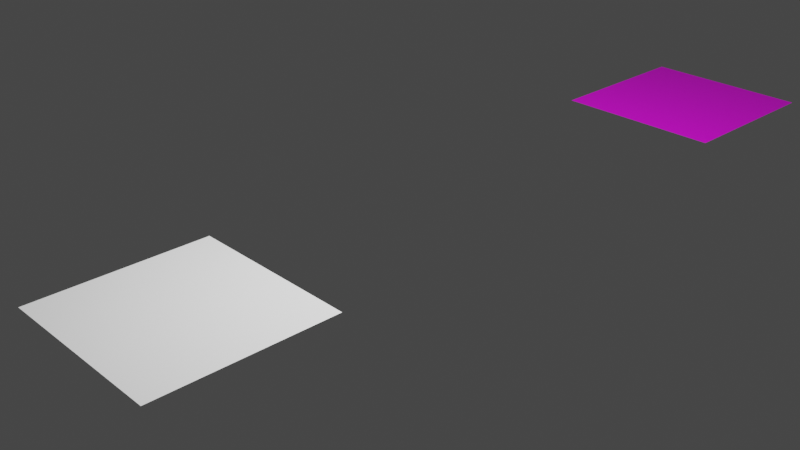 # Source: untitled.blend  (saved by Blender 3.4.6; exported with 4.5.12 LTS)
import bpy
from mathutils import Matrix  # noqa: F401  (used for matrix-valued properties, if any)

bpy.ops.wm.read_factory_settings(use_empty=True)
scene = bpy.context.scene
scene.name = 'Scene'

# ---- collections
col_collection = bpy.data.collections.new('Collection'); scene.collection.children.link(col_collection)

# ---- images (referenced by path relative to the original .blend; pixels are not part of the script)
import os
ASSET_DIR = os.environ.get("B2B_ASSET_DIR", "")  # directory of the original .blend (textures are referenced by path, not embedded)
HERE = os.path.dirname(os.path.abspath(__file__))  # packed textures are extracted next to this script under _unpacked/

def load_image(name, relpath, width, height, colorspace="sRGB"):
    """Load a texture the original file referenced (path relative to the .blend, or extracted next to this script)."""
    p = next((c for c in (os.path.join(HERE, relpath), os.path.join(ASSET_DIR, relpath)) if relpath and os.path.exists(c)), "")
    if p:
        img = bpy.data.images.load(p, check_existing=True)
        img.name = name
    else:  # same state as the original file: an image datablock whose file is absent (Cycles renders it pink)
        img = bpy.data.images.new(name, width, height)
        img.source = "FILE"
        img.filepath = "//" + (relpath or name)
    img.colorspace_settings.name = colorspace
    return img
img_17_png = load_image('17.png', 'sugar/colorSpace/generated/17.png', 1024, 1024, 'sRGB')

# ---- materials (node trees are filled in below, after node groups)
mat_material_001 = bpy.data.materials.new('Material.001')
mat_material_001.use_transparent_shadow = False

# ---- material node trees
mat_material_001.use_nodes = True; mat_material_001.node_tree.nodes.clear()
_N = mat_material_001.node_tree.nodes; _L = mat_material_001.node_tree.links
n0 = _N.new('ShaderNodeBsdfPrincipled'); n0.name = 'Principled BSDF'; n0.location = (10, 300)
n0.distribution = 'GGX'
n0.subsurface_method = 'RANDOM_WALK_SKIN'
n0.inputs[3].default_value = 1.45
n0.inputs[27].default_value = (0.0, 0.0, 0.0, 1.0)
n0.inputs[28].default_value = 1.0
n1 = _N.new('ShaderNodeOutputMaterial'); n1.name = 'Material Output'; n1.location = (300, 300)
n2 = _N.new('ShaderNodeTexImage'); n2.name = 'Image Texture'; n2.location = (-253, 571)
n2.image = img_17_png
_L.new(n0.outputs[0], n1.inputs[0])
_L.new(n2.outputs[0], n0.inputs[0])
n1.is_active_output = True

# ---- world
world_world = bpy.data.worlds.new('World'); scene.world = world_world
world_world.use_nodes = True; world_world.node_tree.nodes.clear()
_N = world_world.node_tree.nodes; _L = world_world.node_tree.links
n0 = _N.new('ShaderNodeOutputWorld'); n0.name = 'World Output'; n0.location = (300, 300)
n1 = _N.new('ShaderNodeBackground'); n1.name = 'Background'; n1.location = (10, 300)
n1.inputs[0].default_value = (0.05088, 0.05088, 0.05088, 1.0)
_L.new(n1.outputs[0], n0.inputs[0])
n0.is_active_output = True
world_world.color = (0.05088, 0.05088, 0.05088)
world_world.use_sun_shadow = False
world_world.sun_shadow_jitter_overblur = 0.0

# ---- cameras
cam_camera = bpy.data.cameras.new('Camera')
cam_camera.clip_end = 100.0
cam_camera.ortho_scale = 7.314

# ---- lights
light_light = bpy.data.lights.new('Light', 'POINT')
light_light.transmission_factor = 0.0
light_light.energy = 1216.0
light_light.shadow_soft_size = 0.1
light_light.shadow_maximum_resolution = 0.006
light_light.use_absolute_resolution = True

# ---- meshes
me_awesome_object = bpy.data.meshes.new('Awesome_object')
me_awesome_object.from_pydata([(-1.0, -1.0, 0.0), (1.0, -1.0, 0.0), (-1.0, 1.0, 0.0), (1.0, 1.0, 0.0)], [], [(0, 1, 3, 2)])
me_awesome_object.update()
me_plane = bpy.data.meshes.new('Plane')
me_plane.from_pydata([(-1.0, -1.0, 0.0), (1.0, -1.0, 0.0), (-1.0, 1.0, 0.0), (1.0, 1.0, 0.0)], [], [(0, 1, 3, 2)])
_uv = me_plane.uv_layers.new(name='UVMap')
_uv.uv.foreach_set('vector', [0.0, 0.0, 1.0, 0.0, 1.0, 1.0, 0.0, 1.0])
me_plane.materials.append(mat_material_001)
me_plane.update()

# ---- objects
ob_awesome_object = bpy.data.objects.new('Awesome_object', me_awesome_object)
ob_light = bpy.data.objects.new('Light', light_light)
ob_camera = bpy.data.objects.new('Camera', cam_camera)
ob_plane = bpy.data.objects.new('Plane', me_plane)

# ---- transforms, parenting, visibility, modifiers, constraints
ob_awesome_object.location = (0.0, -2.619, 0.0)
ob_light.location = (0.9395, -0.6782, 4.258)
ob_light.rotation_euler = (0.6503, 0.05522, 1.866)
ob_light.lock_rotations_4d = False
ob_light.empty_display_type = 'ARROWS'
ob_light.color = (0.0, 0.0, 0.0, 0.0)
ob_light.lineart.crease_threshold = 0.0
ob_camera.location = (7.359, -6.926, 4.958)
ob_camera.rotation_euler = (1.109, 0.0, 0.8149)
ob_camera.lock_rotations_4d = False
ob_camera.empty_display_type = 'ARROWS'
ob_camera.color = (0.0, 0.0, 0.0, 0.0)
ob_camera.display_type = 'WIRE'
ob_camera.lineart.crease_threshold = 0.0
ob_plane.location = (0.0, 5.002, 0.0)

# ---- collection membership
scene.collection.objects.link(ob_awesome_object)
col_collection.objects.link(ob_light)
col_collection.objects.link(ob_camera)
col_collection.objects.link(ob_plane)

# ---- scene / render settings (as saved in the file)
scene.camera = ob_camera
scene.frame_start = 1; scene.frame_end = 250; scene.frame_set(1)
scene.render.engine = 'BLENDER_EEVEE_NEXT'
scene.cycles.sampling_pattern = 'TABULATED_SOBOL'
scene.cycles.use_light_tree = False
scene.view_settings.view_transform = 'Filmic'
bpy.context.view_layer.update()

